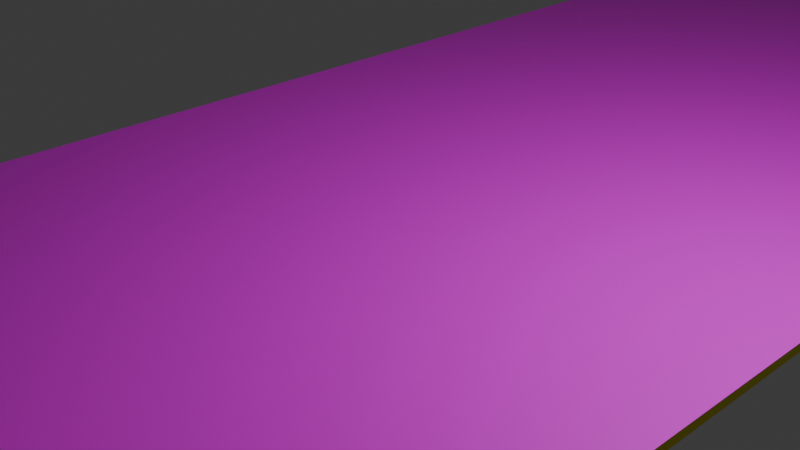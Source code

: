 # Source: manhattan.blend  (saved by Blender 4.4.30; exported with 4.5.12 LTS)
import bpy
from mathutils import Matrix  # noqa: F401  (used for matrix-valued properties, if any)

bpy.ops.wm.read_factory_settings(use_empty=True)
scene = bpy.context.scene
scene.name = 'Scene'

# ---- collections
col_collection = bpy.data.collections.new('Collection'); scene.collection.children.link(col_collection)

# ---- images (referenced by path relative to the original .blend; pixels are not part of the script)
import os
ASSET_DIR = os.environ.get("B2B_ASSET_DIR", "")  # directory of the original .blend (textures are referenced by path, not embedded)
HERE = os.path.dirname(os.path.abspath(__file__))  # packed textures are extracted next to this script under _unpacked/

def load_image(name, relpath, width, height, colorspace="sRGB"):
    """Load a texture the original file referenced (path relative to the .blend, or extracted next to this script)."""
    p = next((c for c in (os.path.join(HERE, relpath), os.path.join(ASSET_DIR, relpath)) if relpath and os.path.exists(c)), "")
    if p:
        img = bpy.data.images.load(p, check_existing=True)
        img.name = name
    else:  # same state as the original file: an image datablock whose file is absent (Cycles renders it pink)
        img = bpy.data.images.new(name, width, height)
        img.source = "FILE"
        img.filepath = "//" + (relpath or name)
    img.colorspace_settings.name = colorspace
    return img
img_manhattan_map_gif = load_image('manhattan-map.gif', '', 1024, 1024, 'sRGB')

# ---- materials (node trees are filled in below, after node groups)
mat_material = bpy.data.materials.new('Material')
mat_material.alpha_threshold = 0.0
mat_material.roughness = 0.5
mat_material.line_color = (0.0, 0.0, 0.0, 1.0)
mat_mapmaterial = bpy.data.materials.new('MapMaterial')

# ---- material node trees
mat_material.use_nodes = True; mat_material.node_tree.nodes.clear()
_N = mat_material.node_tree.nodes; _L = mat_material.node_tree.links
n0 = _N.new('ShaderNodeOutputMaterial'); n0.name = 'Material Output'; n0.location = (300, 300)
n1 = _N.new('ShaderNodeBsdfPrincipled'); n1.name = 'Principled BSDF'; n1.location = (10, 300)
n1.inputs[0].default_value = (0.8, 0.6918, 0.007872, 1.0)
n1.inputs[3].default_value = 1.45
_L.new(n1.outputs[0], n0.inputs[0])
n0.is_active_output = True
mat_mapmaterial.use_nodes = True; mat_mapmaterial.node_tree.nodes.clear()
_N = mat_mapmaterial.node_tree.nodes; _L = mat_mapmaterial.node_tree.links
n0 = _N.new('ShaderNodeBsdfPrincipled'); n0.name = 'Principled BSDF'; n0.location = (10, 300)
n1 = _N.new('ShaderNodeOutputMaterial'); n1.name = 'Material Output'; n1.location = (300, 300)
n2 = _N.new('ShaderNodeTexImage'); n2.name = 'Image Texture'; n2.location = (-280, 271)
n2.image = img_manhattan_map_gif
_L.new(n0.outputs[0], n1.inputs[0])
_L.new(n2.outputs[0], n0.inputs[0])
n1.is_active_output = True

# ---- world
world_world = bpy.data.worlds.new('World'); scene.world = world_world
world_world.use_nodes = True; world_world.node_tree.nodes.clear()
_N = world_world.node_tree.nodes; _L = world_world.node_tree.links
n0 = _N.new('ShaderNodeOutputWorld'); n0.name = 'World Output'; n0.location = (300, 300)
n1 = _N.new('ShaderNodeBackground'); n1.name = 'Background'; n1.location = (10, 300)
n1.inputs[0].default_value = (0.05088, 0.05088, 0.05088, 1.0)
_L.new(n1.outputs[0], n0.inputs[0])
n0.is_active_output = True
world_world.color = (0.05088, 0.05088, 0.05088)
world_world.sun_shadow_jitter_overblur = 0.0

# ---- cameras
cam_camera = bpy.data.cameras.new('Camera')
cam_camera.clip_end = 100.0
cam_camera.ortho_scale = 7.314

# ---- lights
light_light = bpy.data.lights.new('Light', 'POINT')
light_light.energy = 1000.0
light_light.shadow_soft_size = 0.1

# ---- meshes
me_cube = bpy.data.meshes.new('Cube')
me_cube.from_pydata([(1.0, 1.0, 1.0), (1.0, 1.0, -1.0), (1.0, -1.0, 1.0), (1.0, -1.0, -1.0), (-1.0, 1.0, 1.0), (-1.0, 1.0, -1.0), (-1.0, -1.0, 1.0), (-1.0, -1.0, -1.0)], [], [(0, 4, 6, 2), (3, 2, 6, 7), (7, 6, 4, 5), (5, 1, 3, 7), (1, 0, 2, 3), (5, 4, 0, 1)])
me_cube.polygons.foreach_set('material_index', [0, 0, 0, 1, 0, 0])
_uv = me_cube.uv_layers.new(name='UVMap')
_uv.uv.foreach_set('vector', [0.625, 0.5, 0.875, 0.5, 0.875, 0.75, 0.625, 0.75, 0.375, 0.75, 0.625, 0.75, 0.625, 1.0, 0.375, 1.0, 0.375, 0.0, 0.625, 0.0, 0.625, 0.25, 0.375, 0.25, 0.0, 0.9991, 1.0, 0.9995, 1.0, -6.506e-05, 0.0, 0.0008539, 0.375, 0.5, 0.625, 0.5, 0.625, 0.75, 0.375, 0.75, 0.375, 0.25, 0.625, 0.25, 0.625, 0.5, 0.375, 0.5])
me_cube.materials.append(mat_material)
me_cube.materials.append(mat_mapmaterial)
me_cube.use_mirror_vertex_groups = False
me_cube.update()

# ---- objects
ob_cube = bpy.data.objects.new('Cube', me_cube)
ob_light = bpy.data.objects.new('Light', light_light)
ob_camera = bpy.data.objects.new('Camera', cam_camera)

# ---- transforms, parenting, visibility, modifiers, constraints
ob_cube.location = (0.0, 0.0, 0.0)
ob_cube.scale = (4.0, 10.68, -0.05)
ob_cube.lock_rotations_4d = False
ob_cube.empty_display_type = 'ARROWS'
ob_cube.lineart.crease_threshold = 0.0
ob_light.location = (4.076, 1.005, 5.904)
ob_light.rotation_euler = (0.6503, 0.05522, 1.866)
ob_light.lock_rotations_4d = False
ob_light.empty_display_type = 'ARROWS'
ob_light.color = (0.0, 0.0, 0.0, 0.0)
ob_light.lineart.crease_threshold = 0.0
ob_camera.location = (7.359, -6.926, 4.958)
ob_camera.rotation_euler = (1.109, 0.0, 0.8149)
ob_camera.lock_rotations_4d = False
ob_camera.empty_display_type = 'ARROWS'
ob_camera.color = (0.0, 0.0, 0.0, 0.0)
ob_camera.display_type = 'WIRE'
ob_camera.lineart.crease_threshold = 0.0

# ---- collection membership
col_collection.objects.link(ob_cube)
col_collection.objects.link(ob_light)
col_collection.objects.link(ob_camera)

# ---- scene / render settings (as saved in the file)
scene.camera = ob_camera
scene.frame_start = 1; scene.frame_end = 250; scene.frame_set(0)
scene.render.engine = 'BLENDER_EEVEE_NEXT'
bpy.context.view_layer.update()
